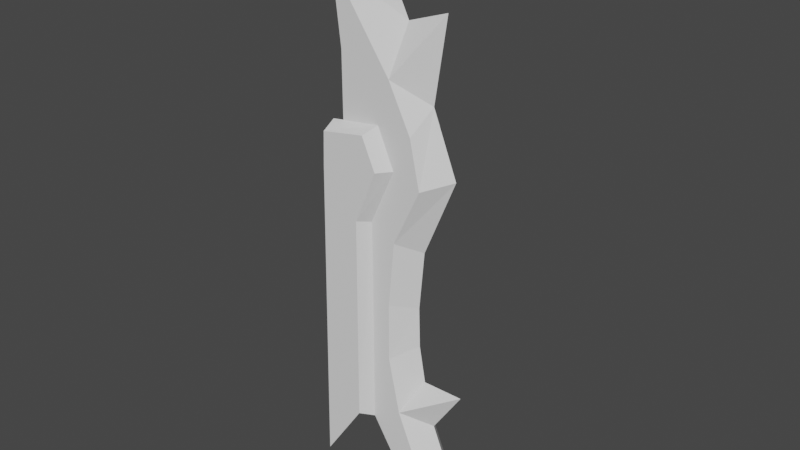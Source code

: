 # Source: sword.blend  (saved by Blender 3.2.14; exported with 4.5.12 LTS)
import bpy
from mathutils import Matrix  # noqa: F401  (used for matrix-valued properties, if any)

bpy.ops.wm.read_factory_settings(use_empty=True)
scene = bpy.context.scene
scene.name = 'Scene'

# ---- collections
col_collection = bpy.data.collections.new('Collection'); scene.collection.children.link(col_collection)

# ---- world
world_world = bpy.data.worlds.new('World'); scene.world = world_world
world_world.use_nodes = True; world_world.node_tree.nodes.clear()
_N = world_world.node_tree.nodes; _L = world_world.node_tree.links
n0 = _N.new('ShaderNodeOutputWorld'); n0.name = 'World Output'; n0.location = (300, 300)
n1 = _N.new('ShaderNodeBackground'); n1.name = 'Background'; n1.location = (10, 300)
n1.inputs[0].default_value = (0.05088, 0.05088, 0.05088, 1.0)
_L.new(n1.outputs[0], n0.inputs[0])
n0.is_active_output = True
world_world.color = (0.05088, 0.05088, 0.05088)
world_world.use_sun_shadow = False
world_world.sun_shadow_jitter_overblur = 0.0

# ---- meshes
me_vert = bpy.data.meshes.new('Vert')
me_vert.from_pydata([(-0.006169, -0.0852, -0.01258), (-0.007351, -0.0852, 0.2597), (-0.04437, -0.0852, 0.5651), (0.2138, -0.0852, 0.1925), (0.3542, -0.0852, -0.2026), (0.2354, -0.0852, -0.4509), (0.2092, -0.0852, -0.7304), (0.2602, -0.0852, -1.216), (0.3943, -0.0852, -1.537), (0.3196, -0.0852, -1.593), (0.1312, -0.0852, -1.29), (0.1278, -0.0852, -0.3913), (0.2344, -0.0852, -0.1542), (0.1624, -0.0852, 0.008443), (0.2093, -0.0852, -0.9768), (0.3111, -0.0852, -0.001836), (-0.114, 0.0, 0.84), (0.2356, 0.0, 0.3906), (0.4557, 0.0, -0.1641), (0.3153, 0.0, -0.4978), (0.2922, 0.0, -0.7511), (0.3739, 0.0, -1.277), (0.5034, 0.0, -1.597), (0.434, 0.0, -1.674), (0.297, 0.0, -0.9244), (0.3509, 0.0, 0.09959), (0.1243, 0.0, 0.6126), (0.3251, 0.0, -1.083), (0.4056, 0.0, 0.4481), (0.5034, 0.0, -1.082), (0.09199, -0.1385, -1.267), (-0.05741, -0.1385, -0.0542), (0.09529, -0.1385, -0.3802), (0.1903, -0.1385, -0.1552), (0.1313, -0.1385, -0.02271), (-0.08178, -0.1385, -1.528), (-0.06261, -0.1385, -0.1971), (-0.05533, -0.0852, -0.01957)], [], [(1, 2, 3), (3, 15, 13), (0, 1, 3), (13, 0, 3), (13, 15, 12), (12, 15, 4), (4, 5, 11), (11, 6, 10), (11, 12, 4), (6, 11, 5), (9, 8, 22, 23), (10, 8, 9), (14, 10, 6), (8, 10, 7), (7, 10, 14), (15, 3, 25), (6, 5, 19, 20), (3, 2, 16, 26, 17), (7, 27, 29), (4, 15, 25, 18), (8, 7, 21, 22), (14, 6, 20, 24), (5, 4, 18, 19), (3, 17, 28), (25, 3, 28), (21, 7, 29), (27, 7, 14, 24), (0, 13, 34, 31, 37), (12, 11, 32, 33), (13, 12, 33, 34), (11, 10, 30, 32), (32, 30, 35, 36), (33, 32, 36), (34, 33, 36), (31, 34, 36)])
me_vert.update()

# ---- objects
ob_empty = bpy.data.objects.new('Empty', None)
ob_vert = bpy.data.objects.new('Vert', me_vert)

# ---- transforms, parenting, visibility, modifiers, constraints
ob_empty.location = (1.234, -1.736e-07, 1.292)
ob_empty.rotation_euler = (1.571, -0.0, 0.0)
ob_empty.empty_display_type = 'IMAGE'
ob_empty.empty_display_size = 5.0
ob_empty.use_empty_image_alpha = True
ob_empty.color = (1.0, 1.0, 1.0, 0.3622)
ob_empty.hide_select = True
ob_vert.location = (-0.09395, 9.136e-08, 2.669)
_m = ob_vert.modifiers.new('Mirror', 'MIRROR')
_m.use_axis = (False, True, False)
_m.use_clip = True

# ---- collection membership
col_collection.objects.link(ob_empty)
col_collection.objects.link(ob_vert)

# ---- scene / render settings (as saved in the file)
scene.frame_start = 1; scene.frame_end = 250; scene.frame_set(19)
scene.render.engine = 'BLENDER_EEVEE_NEXT'
scene.cycles.sampling_pattern = 'TABULATED_SOBOL'
scene.cycles.use_light_tree = False
scene.view_settings.view_transform = 'Filmic'
bpy.context.view_layer.update()

# ---- added for rendering (the .blend has no active camera and no usable light): camera, sun
cam_auto = bpy.data.cameras.new('AutoCamera')
cam_auto.lens = 50.0
cam_auto.sensor_width = 36.0
cam_auto.clip_end = 1000.0
ob_auto_camera = bpy.data.objects.new('AutoCamera', cam_auto)
scene.collection.objects.link(ob_auto_camera)
ob_auto_camera.location = (2.50992, -2.89099, 4.17932)
ob_auto_camera.rotation_euler = (1.09748, -7.21219e-08, 0.694738)
scene.camera = ob_auto_camera
light_auto_sun = bpy.data.lights.new('AutoSun', 'SUN')
light_auto_sun.energy = 3.0
light_auto_sun.angle = 0.0523599
ob_auto_sun = bpy.data.objects.new('AutoSun', light_auto_sun)
scene.collection.objects.link(ob_auto_sun)
ob_auto_sun.rotation_euler = (0.872665, 0.174533, 0.523599)
bpy.context.view_layer.update()
